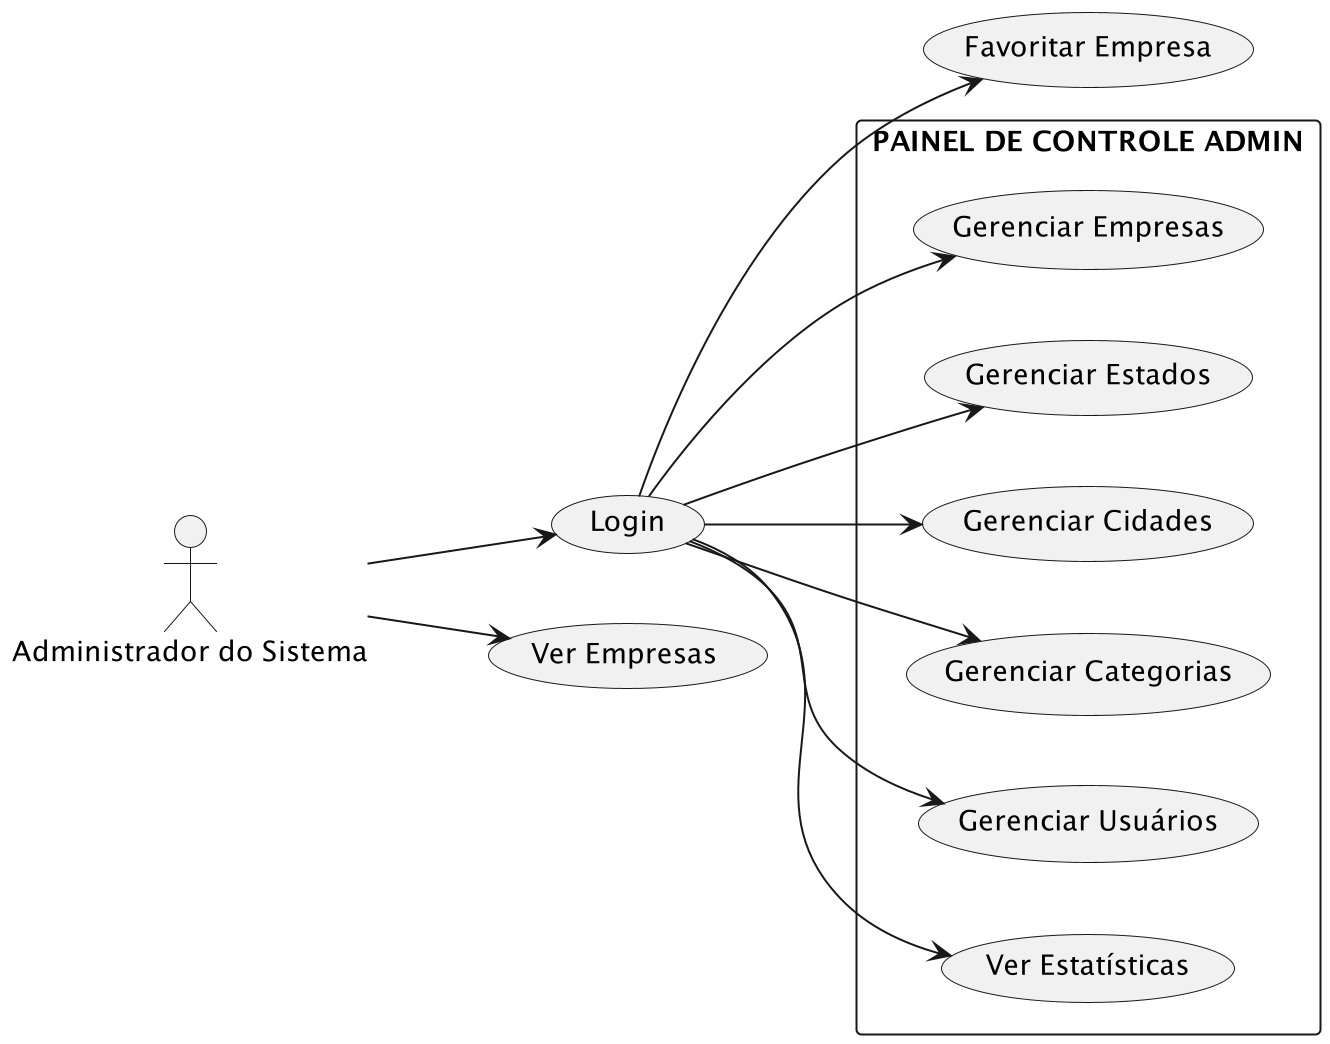

The diagram above was rendered by PlantUML. Its source (embedded in the PNG):
@startuml
left to right direction
scale 2

Admin as "Administrador do Sistema"

rectangle "PAINEL DE CONTROLE ADMIN" {
    (Gerenciar Empresas) as GerEmpresas
    (Gerenciar Estados) as GerEstados
    (Gerenciar Cidades) as GerCidades
    (Gerenciar Categorias) as GerCategorias
    (Gerenciar Usuários) as GerUsuarios
    (Ver Estatísticas) as VerEstatisticas
}

(Login) as Login
(Ver Empresas) as VerEmpresas
(Favoritar Empresa) as FavEmpresa

Admin --> Login
Admin --> VerEmpresas
Login --> GerEmpresas
Login --> GerEstados
Login --> GerCidades
Login --> GerCategorias
Login --> GerUsuarios
Login --> FavEmpresa
Login --> VerEstatisticas

@enduml